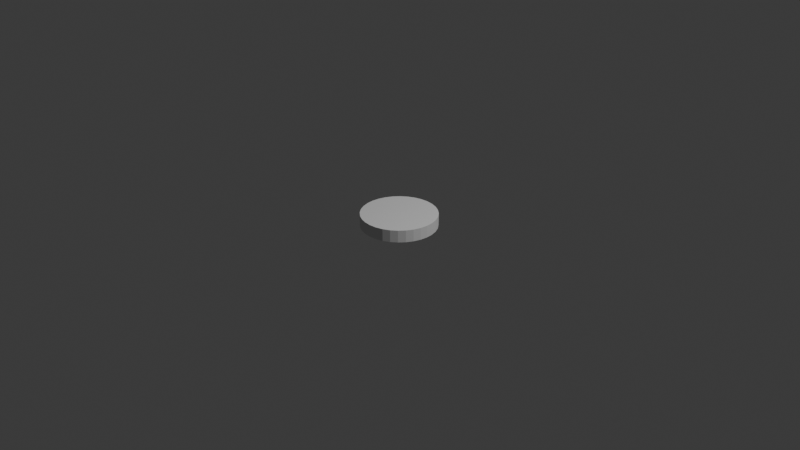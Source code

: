 # Source: long_tire_for_bounds.blend  (saved by Blender 4.5.90; exported with 4.5.12 LTS)
import bpy
from mathutils import Matrix  # noqa: F401  (used for matrix-valued properties, if any)

bpy.ops.wm.read_factory_settings(use_empty=True)
scene = bpy.context.scene
scene.name = 'Scene'

# ---- collections
col_collection = bpy.data.collections.new('Collection'); scene.collection.children.link(col_collection)

# ---- world
world_world = bpy.data.worlds.new('World'); scene.world = world_world
world_world.use_nodes = True; world_world.node_tree.nodes.clear()
_N = world_world.node_tree.nodes; _L = world_world.node_tree.links
n0 = _N.new('ShaderNodeOutputWorld'); n0.name = 'World Output'; n0.location = (200, 100)
n1 = _N.new('ShaderNodeBackground'); n1.name = 'Background'; n1.location = (-200, 100)
n1.inputs[0].default_value = (0.05088, 0.05088, 0.05088, 1.0)
_L.new(n1.outputs[0], n0.inputs[0])
n0.is_active_output = True
world_world.color = (0.05088, 0.05088, 0.05088)
world_world.sun_shadow_jitter_overblur = 0.0

# ---- cameras
cam_camera = bpy.data.cameras.new('Camera')
cam_camera.clip_end = 100.0
cam_camera.ortho_scale = 7.314

# ---- lights
light_light = bpy.data.lights.new('Light', 'POINT')
light_light.energy = 1000.0
light_light.shadow_soft_size = 0.1

# ---- meshes
me_x = bpy.data.meshes.new('Цилиндр')
me_x.from_pydata([(0.0, 0.4, -0.065), (0.0, 0.4, 0.065), (0.07804, 0.3923, -0.065), (0.07804, 0.3923, 0.065), (0.1531, 0.3696, -0.065), (0.1531, 0.3696, 0.065), (0.2222, 0.3326, -0.065), (0.2222, 0.3326, 0.065), (0.2828, 0.2828, -0.065), (0.2828, 0.2828, 0.065), (0.3326, 0.2222, -0.065), (0.3326, 0.2222, 0.065), (0.3696, 0.1531, -0.065), (0.3696, 0.1531, 0.065), (0.3923, 0.07804, -0.065), (0.3923, 0.07804, 0.065), (0.4, 0.0, -0.065), (0.4, 0.0, 0.065), (0.3923, -0.07804, -0.065), (0.3923, -0.07804, 0.065), (0.3696, -0.1531, -0.065), (0.3696, -0.1531, 0.065), (0.3326, -0.2222, -0.065), (0.3326, -0.2222, 0.065), (0.2828, -0.2828, -0.065), (0.2828, -0.2828, 0.065), (0.2222, -0.3326, -0.065), (0.2222, -0.3326, 0.065), (0.1531, -0.3696, -0.065), (0.1531, -0.3696, 0.065), (0.07804, -0.3923, -0.065), (0.07804, -0.3923, 0.065), (0.0, -0.4, -0.065), (0.0, -0.4, 0.065), (-0.07804, -0.3923, -0.065), (-0.07804, -0.3923, 0.065), (-0.1531, -0.3696, -0.065), (-0.1531, -0.3696, 0.065), (-0.2222, -0.3326, -0.065), (-0.2222, -0.3326, 0.065), (-0.2828, -0.2828, -0.065), (-0.2828, -0.2828, 0.065), (-0.3326, -0.2222, -0.065), (-0.3326, -0.2222, 0.065), (-0.3696, -0.1531, -0.065), (-0.3696, -0.1531, 0.065), (-0.3923, -0.07804, -0.065), (-0.3923, -0.07804, 0.065), (-0.4, 0.0, -0.065), (-0.4, 0.0, 0.065), (-0.3923, 0.07804, -0.065), (-0.3923, 0.07804, 0.065), (-0.3696, 0.1531, -0.065), (-0.3696, 0.1531, 0.065), (-0.3326, 0.2222, -0.065), (-0.3326, 0.2222, 0.065), (-0.2828, 0.2828, -0.065), (-0.2828, 0.2828, 0.065), (-0.2222, 0.3326, -0.065), (-0.2222, 0.3326, 0.065), (-0.1531, 0.3696, -0.065), (-0.1531, 0.3696, 0.065), (-0.07804, 0.3923, -0.065), (-0.07804, 0.3923, 0.065)], [], [(0, 1, 3, 2), (2, 3, 5, 4), (4, 5, 7, 6), (6, 7, 9, 8), (8, 9, 11, 10), (10, 11, 13, 12), (12, 13, 15, 14), (14, 15, 17, 16), (16, 17, 19, 18), (18, 19, 21, 20), (20, 21, 23, 22), (22, 23, 25, 24), (24, 25, 27, 26), (26, 27, 29, 28), (28, 29, 31, 30), (30, 31, 33, 32), (32, 33, 35, 34), (34, 35, 37, 36), (36, 37, 39, 38), (38, 39, 41, 40), (40, 41, 43, 42), (42, 43, 45, 44), (44, 45, 47, 46), (46, 47, 49, 48), (48, 49, 51, 50), (50, 51, 53, 52), (52, 53, 55, 54), (54, 55, 57, 56), (56, 57, 59, 58), (58, 59, 61, 60), (3, 1, 63, 61, 59, 57, 55, 53, 51, 49, 47, 45, 43, 41, 39, 37, 35, 33, 31, 29, 27, 25, 23, 21, 19, 17, 15, 13, 11, 9, 7, 5), (60, 61, 63, 62), (62, 63, 1, 0), (0, 2, 4, 6, 8, 10, 12, 14, 16, 18, 20, 22, 24, 26, 28, 30, 32, 34, 36, 38, 40, 42, 44, 46, 48, 50, 52, 54, 56, 58, 60, 62)])
_uv = me_x.uv_layers.new(name='UVКарта')
_uv.uv.foreach_set('vector', [1.0, 0.5, 1.0, 1.0, 0.9688, 1.0, 0.9688, 0.5, 0.9688, 0.5, 0.9688, 1.0, 0.9375, 1.0, 0.9375, 0.5, 0.9375, 0.5, 0.9375, 1.0, 0.9062, 1.0, 0.9062, 0.5, 0.9062, 0.5, 0.9062, 1.0, 0.875, 1.0, 0.875, 0.5, 0.875, 0.5, 0.875, 1.0, 0.8438, 1.0, 0.8438, 0.5, 0.8438, 0.5, 0.8438, 1.0, 0.8125, 1.0, 0.8125, 0.5, 0.8125, 0.5, 0.8125, 1.0, 0.7812, 1.0, 0.7812, 0.5, 0.7812, 0.5, 0.7812, 1.0, 0.75, 1.0, 0.75, 0.5, 0.75, 0.5, 0.75, 1.0, 0.7188, 1.0, 0.7188, 0.5, 0.7188, 0.5, 0.7188, 1.0, 0.6875, 1.0, 0.6875, 0.5, 0.6875, 0.5, 0.6875, 1.0, 0.6562, 1.0, 0.6562, 0.5, 0.6562, 0.5, 0.6562, 1.0, 0.625, 1.0, 0.625, 0.5, 0.625, 0.5, 0.625, 1.0, 0.5938, 1.0, 0.5938, 0.5, 0.5938, 0.5, 0.5938, 1.0, 0.5625, 1.0, 0.5625, 0.5, 0.5625, 0.5, 0.5625, 1.0, 0.5312, 1.0, 0.5312, 0.5, 0.5312, 0.5, 0.5312, 1.0, 0.5, 1.0, 0.5, 0.5, 0.5, 0.5, 0.5, 1.0, 0.4688, 1.0, 0.4688, 0.5, 0.4688, 0.5, 0.4688, 1.0, 0.4375, 1.0, 0.4375, 0.5, 0.4375, 0.5, 0.4375, 1.0, 0.4062, 1.0, 0.4062, 0.5, 0.4062, 0.5, 0.4062, 1.0, 0.375, 1.0, 0.375, 0.5, 0.375, 0.5, 0.375, 1.0, 0.3438, 1.0, 0.3438, 0.5, 0.3438, 0.5, 0.3438, 1.0, 0.3125, 1.0, 0.3125, 0.5, 0.3125, 0.5, 0.3125, 1.0, 0.2812, 1.0, 0.2812, 0.5, 0.2812, 0.5, 0.2812, 1.0, 0.25, 1.0, 0.25, 0.5, 0.25, 0.5, 0.25, 1.0, 0.2188, 1.0, 0.2188, 0.5, 0.2188, 0.5, 0.2188, 1.0, 0.1875, 1.0, 0.1875, 0.5, 0.1875, 0.5, 0.1875, 1.0, 0.1562, 1.0, 0.1562, 0.5, 0.1562, 0.5, 0.1562, 1.0, 0.125, 1.0, 0.125, 0.5, 0.125, 0.5, 0.125, 1.0, 0.09375, 1.0, 0.09375, 0.5, 0.09375, 0.5, 0.09375, 1.0, 0.0625, 1.0, 0.0625, 0.5, 0.2968, 0.4854, 0.25, 0.49, 0.2032, 0.4854, 0.1582, 0.4717, 0.1167, 0.4496, 0.08029, 0.4197, 0.05045, 0.3833, 0.02827, 0.3418, 0.01461, 0.2968, 0.01, 0.25, 0.01461, 0.2032, 0.02827, 0.1582, 0.05045, 0.1167, 0.08029, 0.08029, 0.1167, 0.05045, 0.1582, 0.02827, 0.2032, 0.01461, 0.25, 0.01, 0.2968, 0.01461, 0.3418, 0.02827, 0.3833, 0.05045, 0.4197, 0.08029, 0.4496, 0.1167, 0.4717, 0.1582, 0.4854, 0.2032, 0.49, 0.25, 0.4854, 0.2968, 0.4717, 0.3418, 0.4496, 0.3833, 0.4197, 0.4197, 0.3833, 0.4496, 0.3418, 0.4717, 0.0625, 0.5, 0.0625, 1.0, 0.03125, 1.0, 0.03125, 0.5, 0.03125, 0.5, 0.03125, 1.0, 0.0, 1.0, 0.0, 0.5, 0.75, 0.49, 0.7968, 0.4854, 0.8418, 0.4717, 0.8833, 0.4496, 0.9197, 0.4197, 0.9496, 0.3833, 0.9717, 0.3418, 0.9854, 0.2968, 0.99, 0.25, 0.9854, 0.2032, 0.9717, 0.1582, 0.9496, 0.1167, 0.9197, 0.08029, 0.8833, 0.05045, 0.8418, 0.02827, 0.7968, 0.01461, 0.75, 0.01, 0.7032, 0.01461, 0.6582, 0.02827, 0.6167, 0.05045, 0.5803, 0.08029, 0.5504, 0.1167, 0.5283, 0.1582, 0.5146, 0.2032, 0.51, 0.25, 0.5146, 0.2968, 0.5283, 0.3418, 0.5504, 0.3833, 0.5803, 0.4197, 0.6167, 0.4496, 0.6582, 0.4717, 0.7032, 0.4854])
me_x.update()

# ---- objects
ob_light = bpy.data.objects.new('Light', light_light)
ob_camera = bpy.data.objects.new('Camera', cam_camera)
ob_tyre = bpy.data.objects.new('tyre', me_x)

# ---- transforms, parenting, visibility, modifiers, constraints
ob_light.location = (4.076, 1.005, 5.904)
ob_light.rotation_euler = (0.6503, 0.05522, 1.866)
ob_light.lock_rotations_4d = False
ob_light.empty_display_type = 'ARROWS'
ob_light.color = (0.0, 0.0, 0.0, 0.0)
ob_light.lineart.crease_threshold = 0.0
ob_camera.location = (7.359, -6.926, 4.958)
ob_camera.rotation_euler = (1.109, 0.0, 0.8149)
ob_camera.lock_rotations_4d = False
ob_camera.empty_display_type = 'ARROWS'
ob_camera.color = (0.0, 0.0, 0.0, 0.0)
ob_camera.display_type = 'WIRE'
ob_camera.lineart.crease_threshold = 0.0
ob_tyre.location = (0.0, 0.0, 0.0)

# ---- collection membership
col_collection.objects.link(ob_light)
col_collection.objects.link(ob_camera)
col_collection.objects.link(ob_tyre)

# ---- scene / render settings (as saved in the file)
scene.camera = ob_camera
scene.frame_start = 1; scene.frame_end = 250; scene.frame_set(1)
scene.render.engine = 'BLENDER_EEVEE_NEXT'
bpy.context.view_layer.update()
